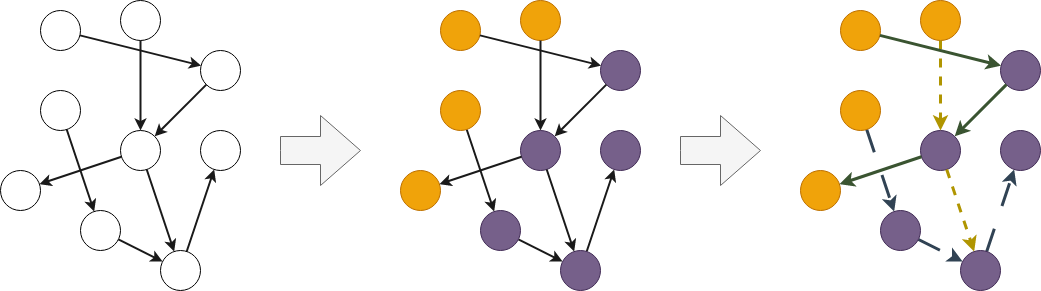

The diagram above was exported from draw.io. Its source (the exported page's mxGraphModel, read from the mxfile embedded in the PNG):
<mxGraphModel dx="1114" dy="566" grid="1" gridSize="10" guides="1" tooltips="1" connect="1" arrows="1" fold="1" page="1" pageScale="1" pageWidth="600" pageHeight="550" math="0" shadow="0">
  <root>
    <mxCell id="0" />
    <object label="common communities cut" id="1MTSob05sqZ0ZRSHBOF0-84">
      <mxCell parent="0" />
    </object>
    <mxCell id="1MTSob05sqZ0ZRSHBOF0-85" value="" style="endArrow=classic;startArrow=none;html=1;rounded=0;startFill=0;strokeWidth=2;fillColor=#dae8fc;strokeColor=#1A1A1A;" edge="1" parent="1MTSob05sqZ0ZRSHBOF0-84" source="1MTSob05sqZ0ZRSHBOF0-88" target="1MTSob05sqZ0ZRSHBOF0-90">
      <mxGeometry width="50" height="50" relative="1" as="geometry">
        <mxPoint x="-10" y="120" as="sourcePoint" />
        <mxPoint x="40" y="70" as="targetPoint" />
      </mxGeometry>
    </mxCell>
    <mxCell id="1MTSob05sqZ0ZRSHBOF0-86" value="" style="endArrow=classic;startArrow=none;html=1;rounded=0;startFill=0;strokeWidth=2;fillColor=#dae8fc;strokeColor=#1A1A1A;" edge="1" parent="1MTSob05sqZ0ZRSHBOF0-84" source="1MTSob05sqZ0ZRSHBOF0-90" target="1MTSob05sqZ0ZRSHBOF0-95">
      <mxGeometry width="50" height="50" relative="1" as="geometry">
        <mxPoint x="-84" y="9" as="sourcePoint" />
        <mxPoint x="-56" y="91" as="targetPoint" />
      </mxGeometry>
    </mxCell>
    <mxCell id="1MTSob05sqZ0ZRSHBOF0-87" value="" style="endArrow=classic;startArrow=none;html=1;rounded=0;startFill=0;strokeWidth=2;fillColor=#dae8fc;strokeColor=#1A1A1A;" edge="1" parent="1MTSob05sqZ0ZRSHBOF0-84" source="1MTSob05sqZ0ZRSHBOF0-95" target="1MTSob05sqZ0ZRSHBOF0-89">
      <mxGeometry width="50" height="50" relative="1" as="geometry">
        <mxPoint x="-74" y="19" as="sourcePoint" />
        <mxPoint x="-46" y="101" as="targetPoint" />
      </mxGeometry>
    </mxCell>
    <mxCell id="1MTSob05sqZ0ZRSHBOF0-88" value="" style="ellipse;whiteSpace=wrap;html=1;aspect=fixed;" vertex="1" parent="1MTSob05sqZ0ZRSHBOF0-84">
      <mxGeometry x="80" y="120" width="40" height="40" as="geometry" />
    </mxCell>
    <mxCell id="1MTSob05sqZ0ZRSHBOF0-89" value="" style="ellipse;whiteSpace=wrap;html=1;aspect=fixed;" vertex="1" parent="1MTSob05sqZ0ZRSHBOF0-84">
      <mxGeometry x="240" y="160" width="40" height="40" as="geometry" />
    </mxCell>
    <mxCell id="1MTSob05sqZ0ZRSHBOF0-90" value="" style="ellipse;whiteSpace=wrap;html=1;aspect=fixed;" vertex="1" parent="1MTSob05sqZ0ZRSHBOF0-84">
      <mxGeometry x="120" y="240" width="40" height="40" as="geometry" />
    </mxCell>
    <mxCell id="1MTSob05sqZ0ZRSHBOF0-91" value="" style="ellipse;whiteSpace=wrap;html=1;aspect=fixed;" vertex="1" parent="1MTSob05sqZ0ZRSHBOF0-84">
      <mxGeometry x="240" y="80" width="40" height="40" as="geometry" />
    </mxCell>
    <mxCell id="1MTSob05sqZ0ZRSHBOF0-92" value="" style="ellipse;whiteSpace=wrap;html=1;aspect=fixed;" vertex="1" parent="1MTSob05sqZ0ZRSHBOF0-84">
      <mxGeometry x="40" y="200" width="40" height="40" as="geometry" />
    </mxCell>
    <mxCell id="1MTSob05sqZ0ZRSHBOF0-93" value="" style="ellipse;whiteSpace=wrap;html=1;aspect=fixed;" vertex="1" parent="1MTSob05sqZ0ZRSHBOF0-84">
      <mxGeometry x="80" y="40" width="40" height="40" as="geometry" />
    </mxCell>
    <mxCell id="1MTSob05sqZ0ZRSHBOF0-94" value="" style="ellipse;whiteSpace=wrap;html=1;aspect=fixed;" vertex="1" parent="1MTSob05sqZ0ZRSHBOF0-84">
      <mxGeometry x="160" y="160" width="40" height="40" as="geometry" />
    </mxCell>
    <mxCell id="1MTSob05sqZ0ZRSHBOF0-95" value="" style="ellipse;whiteSpace=wrap;html=1;aspect=fixed;" vertex="1" parent="1MTSob05sqZ0ZRSHBOF0-84">
      <mxGeometry x="200" y="280" width="40" height="40" as="geometry" />
    </mxCell>
    <mxCell id="1MTSob05sqZ0ZRSHBOF0-96" value="" style="ellipse;whiteSpace=wrap;html=1;aspect=fixed;" vertex="1" parent="1MTSob05sqZ0ZRSHBOF0-84">
      <mxGeometry x="160" y="30" width="40" height="40" as="geometry" />
    </mxCell>
    <mxCell id="1MTSob05sqZ0ZRSHBOF0-97" value="" style="endArrow=classic;startArrow=none;html=1;rounded=0;startFill=0;strokeWidth=2;fillColor=#fff2cc;strokeColor=#1A1A1A;" edge="1" parent="1MTSob05sqZ0ZRSHBOF0-84" source="1MTSob05sqZ0ZRSHBOF0-94" target="1MTSob05sqZ0ZRSHBOF0-95">
      <mxGeometry width="50" height="50" relative="1" as="geometry">
        <mxPoint x="270" y="320" as="sourcePoint" />
        <mxPoint x="320" y="270" as="targetPoint" />
      </mxGeometry>
    </mxCell>
    <mxCell id="1MTSob05sqZ0ZRSHBOF0-98" value="" style="endArrow=classic;startArrow=none;html=1;rounded=0;startFill=0;strokeWidth=2;fillColor=#fff2cc;strokeColor=#1A1A1A;" edge="1" parent="1MTSob05sqZ0ZRSHBOF0-84" source="1MTSob05sqZ0ZRSHBOF0-96" target="1MTSob05sqZ0ZRSHBOF0-94">
      <mxGeometry width="50" height="50" relative="1" as="geometry">
        <mxPoint x="196" y="209" as="sourcePoint" />
        <mxPoint x="224" y="291" as="targetPoint" />
      </mxGeometry>
    </mxCell>
    <mxCell id="1MTSob05sqZ0ZRSHBOF0-99" value="" style="endArrow=classic;startArrow=none;html=1;rounded=0;startFill=0;strokeWidth=2;fillColor=#d5e8d4;strokeColor=#1A1A1A;" edge="1" parent="1MTSob05sqZ0ZRSHBOF0-84" source="1MTSob05sqZ0ZRSHBOF0-93" target="1MTSob05sqZ0ZRSHBOF0-91">
      <mxGeometry width="50" height="50" relative="1" as="geometry">
        <mxPoint x="206" y="219" as="sourcePoint" />
        <mxPoint x="234" y="301" as="targetPoint" />
      </mxGeometry>
    </mxCell>
    <mxCell id="1MTSob05sqZ0ZRSHBOF0-100" value="" style="endArrow=classic;startArrow=none;html=1;rounded=0;startFill=0;strokeWidth=2;fillColor=#d5e8d4;strokeColor=#1A1A1A;" edge="1" parent="1MTSob05sqZ0ZRSHBOF0-84" source="1MTSob05sqZ0ZRSHBOF0-91" target="1MTSob05sqZ0ZRSHBOF0-94">
      <mxGeometry width="50" height="50" relative="1" as="geometry">
        <mxPoint x="129" y="75" as="sourcePoint" />
        <mxPoint x="251" y="105" as="targetPoint" />
      </mxGeometry>
    </mxCell>
    <mxCell id="1MTSob05sqZ0ZRSHBOF0-101" value="" style="endArrow=classic;startArrow=none;html=1;rounded=0;startFill=0;strokeWidth=2;fillColor=#d5e8d4;strokeColor=#1A1A1A;" edge="1" parent="1MTSob05sqZ0ZRSHBOF0-84" source="1MTSob05sqZ0ZRSHBOF0-94" target="1MTSob05sqZ0ZRSHBOF0-92">
      <mxGeometry width="50" height="50" relative="1" as="geometry">
        <mxPoint x="139" y="85" as="sourcePoint" />
        <mxPoint x="261" y="115" as="targetPoint" />
      </mxGeometry>
    </mxCell>
    <mxCell id="1MTSob05sqZ0ZRSHBOF0-102" value="" style="endArrow=classic;startArrow=none;html=1;rounded=0;startFill=0;strokeWidth=2;fillColor=#dae8fc;strokeColor=#1A1A1A;" edge="1" parent="1MTSob05sqZ0ZRSHBOF0-84" source="1MTSob05sqZ0ZRSHBOF0-105" target="1MTSob05sqZ0ZRSHBOF0-107">
      <mxGeometry width="50" height="50" relative="1" as="geometry">
        <mxPoint x="390" y="120" as="sourcePoint" />
        <mxPoint x="440" y="70" as="targetPoint" />
      </mxGeometry>
    </mxCell>
    <mxCell id="1MTSob05sqZ0ZRSHBOF0-103" value="" style="endArrow=classic;startArrow=none;html=1;rounded=0;startFill=0;strokeWidth=2;fillColor=#dae8fc;strokeColor=#1A1A1A;" edge="1" parent="1MTSob05sqZ0ZRSHBOF0-84" source="1MTSob05sqZ0ZRSHBOF0-107" target="1MTSob05sqZ0ZRSHBOF0-112">
      <mxGeometry width="50" height="50" relative="1" as="geometry">
        <mxPoint x="316" y="9" as="sourcePoint" />
        <mxPoint x="344" y="91" as="targetPoint" />
      </mxGeometry>
    </mxCell>
    <mxCell id="1MTSob05sqZ0ZRSHBOF0-104" value="" style="endArrow=classic;startArrow=none;html=1;rounded=0;startFill=0;strokeWidth=2;fillColor=#dae8fc;strokeColor=#1A1A1A;" edge="1" parent="1MTSob05sqZ0ZRSHBOF0-84" source="1MTSob05sqZ0ZRSHBOF0-112" target="1MTSob05sqZ0ZRSHBOF0-106">
      <mxGeometry width="50" height="50" relative="1" as="geometry">
        <mxPoint x="326" y="19" as="sourcePoint" />
        <mxPoint x="354" y="101" as="targetPoint" />
      </mxGeometry>
    </mxCell>
    <mxCell id="1MTSob05sqZ0ZRSHBOF0-105" value="" style="ellipse;whiteSpace=wrap;html=1;aspect=fixed;fillColor=#f0a30a;strokeColor=#BD7000;fontColor=#000000;" vertex="1" parent="1MTSob05sqZ0ZRSHBOF0-84">
      <mxGeometry x="480" y="120" width="40" height="40" as="geometry" />
    </mxCell>
    <mxCell id="1MTSob05sqZ0ZRSHBOF0-106" value="" style="ellipse;whiteSpace=wrap;html=1;aspect=fixed;fillColor=#76608a;strokeColor=#432D57;fontColor=#ffffff;" vertex="1" parent="1MTSob05sqZ0ZRSHBOF0-84">
      <mxGeometry x="640" y="160" width="40" height="40" as="geometry" />
    </mxCell>
    <mxCell id="1MTSob05sqZ0ZRSHBOF0-107" value="" style="ellipse;whiteSpace=wrap;html=1;aspect=fixed;fillColor=#76608a;strokeColor=#432D57;fontColor=#ffffff;" vertex="1" parent="1MTSob05sqZ0ZRSHBOF0-84">
      <mxGeometry x="520" y="240" width="40" height="40" as="geometry" />
    </mxCell>
    <mxCell id="1MTSob05sqZ0ZRSHBOF0-108" value="" style="ellipse;whiteSpace=wrap;html=1;aspect=fixed;fillColor=#76608a;strokeColor=#432D57;fontColor=#ffffff;" vertex="1" parent="1MTSob05sqZ0ZRSHBOF0-84">
      <mxGeometry x="640" y="80" width="40" height="40" as="geometry" />
    </mxCell>
    <mxCell id="1MTSob05sqZ0ZRSHBOF0-109" value="" style="ellipse;whiteSpace=wrap;html=1;aspect=fixed;fillColor=#f0a30a;strokeColor=#BD7000;fontColor=#000000;" vertex="1" parent="1MTSob05sqZ0ZRSHBOF0-84">
      <mxGeometry x="440" y="200" width="40" height="40" as="geometry" />
    </mxCell>
    <mxCell id="1MTSob05sqZ0ZRSHBOF0-110" value="" style="ellipse;whiteSpace=wrap;html=1;aspect=fixed;fillColor=#f0a30a;strokeColor=#BD7000;fontColor=#000000;" vertex="1" parent="1MTSob05sqZ0ZRSHBOF0-84">
      <mxGeometry x="480" y="40" width="40" height="40" as="geometry" />
    </mxCell>
    <mxCell id="1MTSob05sqZ0ZRSHBOF0-111" value="" style="ellipse;whiteSpace=wrap;html=1;aspect=fixed;fillColor=#76608a;strokeColor=#432D57;fontColor=#ffffff;" vertex="1" parent="1MTSob05sqZ0ZRSHBOF0-84">
      <mxGeometry x="560" y="160" width="40" height="40" as="geometry" />
    </mxCell>
    <mxCell id="1MTSob05sqZ0ZRSHBOF0-112" value="" style="ellipse;whiteSpace=wrap;html=1;aspect=fixed;fillColor=#76608a;strokeColor=#432D57;fontColor=#ffffff;" vertex="1" parent="1MTSob05sqZ0ZRSHBOF0-84">
      <mxGeometry x="600" y="280" width="40" height="40" as="geometry" />
    </mxCell>
    <mxCell id="1MTSob05sqZ0ZRSHBOF0-113" value="" style="ellipse;whiteSpace=wrap;html=1;aspect=fixed;fillColor=#f0a30a;strokeColor=#BD7000;fontColor=#000000;" vertex="1" parent="1MTSob05sqZ0ZRSHBOF0-84">
      <mxGeometry x="560" y="30" width="40" height="40" as="geometry" />
    </mxCell>
    <mxCell id="1MTSob05sqZ0ZRSHBOF0-114" value="" style="endArrow=classic;startArrow=none;html=1;rounded=0;startFill=0;strokeWidth=2;fillColor=#fff2cc;strokeColor=#1A1A1A;" edge="1" parent="1MTSob05sqZ0ZRSHBOF0-84" source="1MTSob05sqZ0ZRSHBOF0-111" target="1MTSob05sqZ0ZRSHBOF0-112">
      <mxGeometry width="50" height="50" relative="1" as="geometry">
        <mxPoint x="670" y="320" as="sourcePoint" />
        <mxPoint x="720" y="270" as="targetPoint" />
      </mxGeometry>
    </mxCell>
    <mxCell id="1MTSob05sqZ0ZRSHBOF0-115" value="" style="endArrow=classic;startArrow=none;html=1;rounded=0;startFill=0;strokeWidth=2;fillColor=#fff2cc;strokeColor=#1A1A1A;" edge="1" parent="1MTSob05sqZ0ZRSHBOF0-84" source="1MTSob05sqZ0ZRSHBOF0-113" target="1MTSob05sqZ0ZRSHBOF0-111">
      <mxGeometry width="50" height="50" relative="1" as="geometry">
        <mxPoint x="596" y="209" as="sourcePoint" />
        <mxPoint x="624" y="291" as="targetPoint" />
      </mxGeometry>
    </mxCell>
    <mxCell id="1MTSob05sqZ0ZRSHBOF0-116" value="" style="endArrow=classic;startArrow=none;html=1;rounded=0;startFill=0;strokeWidth=2;fillColor=#d5e8d4;strokeColor=#1A1A1A;" edge="1" parent="1MTSob05sqZ0ZRSHBOF0-84" source="1MTSob05sqZ0ZRSHBOF0-110" target="1MTSob05sqZ0ZRSHBOF0-108">
      <mxGeometry width="50" height="50" relative="1" as="geometry">
        <mxPoint x="606" y="219" as="sourcePoint" />
        <mxPoint x="634" y="301" as="targetPoint" />
      </mxGeometry>
    </mxCell>
    <mxCell id="1MTSob05sqZ0ZRSHBOF0-117" value="" style="endArrow=classic;startArrow=none;html=1;rounded=0;startFill=0;strokeWidth=2;fillColor=#d5e8d4;strokeColor=#1A1A1A;" edge="1" parent="1MTSob05sqZ0ZRSHBOF0-84" source="1MTSob05sqZ0ZRSHBOF0-108" target="1MTSob05sqZ0ZRSHBOF0-111">
      <mxGeometry width="50" height="50" relative="1" as="geometry">
        <mxPoint x="529" y="75" as="sourcePoint" />
        <mxPoint x="651" y="105" as="targetPoint" />
      </mxGeometry>
    </mxCell>
    <mxCell id="1MTSob05sqZ0ZRSHBOF0-118" value="" style="endArrow=classic;startArrow=none;html=1;rounded=0;startFill=0;strokeWidth=2;fillColor=#d5e8d4;strokeColor=#1A1A1A;" edge="1" parent="1MTSob05sqZ0ZRSHBOF0-84" source="1MTSob05sqZ0ZRSHBOF0-111" target="1MTSob05sqZ0ZRSHBOF0-109">
      <mxGeometry width="50" height="50" relative="1" as="geometry">
        <mxPoint x="539" y="85" as="sourcePoint" />
        <mxPoint x="661" y="115" as="targetPoint" />
      </mxGeometry>
    </mxCell>
    <mxCell id="1MTSob05sqZ0ZRSHBOF0-119" value="" style="html=1;shadow=0;dashed=0;align=center;verticalAlign=middle;shape=mxgraph.arrows2.arrow;dy=0.6;dx=40;notch=0;fillColor=#f5f5f5;fontColor=#333333;strokeColor=#666666;" vertex="1" parent="1MTSob05sqZ0ZRSHBOF0-84">
      <mxGeometry x="320" y="145" width="80" height="70" as="geometry" />
    </mxCell>
    <mxCell id="1MTSob05sqZ0ZRSHBOF0-120" value="" style="endArrow=classic;startArrow=none;html=1;rounded=0;startFill=0;strokeWidth=3;fillColor=#647687;strokeColor=#314354;dashed=1;dashPattern=8 8;" edge="1" parent="1MTSob05sqZ0ZRSHBOF0-84" source="1MTSob05sqZ0ZRSHBOF0-123" target="1MTSob05sqZ0ZRSHBOF0-125">
      <mxGeometry width="50" height="50" relative="1" as="geometry">
        <mxPoint x="790" y="120" as="sourcePoint" />
        <mxPoint x="840" y="70" as="targetPoint" />
      </mxGeometry>
    </mxCell>
    <mxCell id="1MTSob05sqZ0ZRSHBOF0-121" value="" style="endArrow=classic;startArrow=none;html=1;rounded=0;startFill=0;strokeWidth=3;fillColor=#647687;strokeColor=#314354;dashed=1;dashPattern=8 8;" edge="1" parent="1MTSob05sqZ0ZRSHBOF0-84" source="1MTSob05sqZ0ZRSHBOF0-125" target="1MTSob05sqZ0ZRSHBOF0-130">
      <mxGeometry width="50" height="50" relative="1" as="geometry">
        <mxPoint x="716" y="9" as="sourcePoint" />
        <mxPoint x="744" y="91" as="targetPoint" />
      </mxGeometry>
    </mxCell>
    <mxCell id="1MTSob05sqZ0ZRSHBOF0-122" value="" style="endArrow=classic;startArrow=none;html=1;rounded=0;startFill=0;strokeWidth=3;fillColor=#647687;strokeColor=#314354;dashed=1;dashPattern=8 8;" edge="1" parent="1MTSob05sqZ0ZRSHBOF0-84" source="1MTSob05sqZ0ZRSHBOF0-130" target="1MTSob05sqZ0ZRSHBOF0-124">
      <mxGeometry width="50" height="50" relative="1" as="geometry">
        <mxPoint x="726" y="19" as="sourcePoint" />
        <mxPoint x="754" y="101" as="targetPoint" />
      </mxGeometry>
    </mxCell>
    <mxCell id="1MTSob05sqZ0ZRSHBOF0-123" value="" style="ellipse;whiteSpace=wrap;html=1;aspect=fixed;fillColor=#f0a30a;strokeColor=#BD7000;fontColor=#000000;" vertex="1" parent="1MTSob05sqZ0ZRSHBOF0-84">
      <mxGeometry x="880" y="120" width="40" height="40" as="geometry" />
    </mxCell>
    <mxCell id="1MTSob05sqZ0ZRSHBOF0-124" value="" style="ellipse;whiteSpace=wrap;html=1;aspect=fixed;fillColor=#76608a;strokeColor=#432D57;fontColor=#ffffff;" vertex="1" parent="1MTSob05sqZ0ZRSHBOF0-84">
      <mxGeometry x="1040" y="160" width="40" height="40" as="geometry" />
    </mxCell>
    <mxCell id="1MTSob05sqZ0ZRSHBOF0-125" value="" style="ellipse;whiteSpace=wrap;html=1;aspect=fixed;fillColor=#76608a;strokeColor=#432D57;fontColor=#ffffff;" vertex="1" parent="1MTSob05sqZ0ZRSHBOF0-84">
      <mxGeometry x="920" y="240" width="40" height="40" as="geometry" />
    </mxCell>
    <mxCell id="1MTSob05sqZ0ZRSHBOF0-126" value="" style="ellipse;whiteSpace=wrap;html=1;aspect=fixed;fillColor=#76608a;strokeColor=#432D57;fontColor=#ffffff;" vertex="1" parent="1MTSob05sqZ0ZRSHBOF0-84">
      <mxGeometry x="1040" y="80" width="40" height="40" as="geometry" />
    </mxCell>
    <mxCell id="1MTSob05sqZ0ZRSHBOF0-127" value="" style="ellipse;whiteSpace=wrap;html=1;aspect=fixed;fillColor=#f0a30a;strokeColor=#BD7000;fontColor=#000000;" vertex="1" parent="1MTSob05sqZ0ZRSHBOF0-84">
      <mxGeometry x="840" y="200" width="40" height="40" as="geometry" />
    </mxCell>
    <mxCell id="1MTSob05sqZ0ZRSHBOF0-128" value="" style="ellipse;whiteSpace=wrap;html=1;aspect=fixed;fillColor=#f0a30a;strokeColor=#BD7000;fontColor=#000000;" vertex="1" parent="1MTSob05sqZ0ZRSHBOF0-84">
      <mxGeometry x="880" y="40" width="40" height="40" as="geometry" />
    </mxCell>
    <mxCell id="1MTSob05sqZ0ZRSHBOF0-129" value="" style="ellipse;whiteSpace=wrap;html=1;aspect=fixed;fillColor=#76608a;strokeColor=#432D57;fontColor=#ffffff;" vertex="1" parent="1MTSob05sqZ0ZRSHBOF0-84">
      <mxGeometry x="960" y="160" width="40" height="40" as="geometry" />
    </mxCell>
    <mxCell id="1MTSob05sqZ0ZRSHBOF0-130" value="" style="ellipse;whiteSpace=wrap;html=1;aspect=fixed;fillColor=#76608a;strokeColor=#432D57;fontColor=#ffffff;" vertex="1" parent="1MTSob05sqZ0ZRSHBOF0-84">
      <mxGeometry x="1000" y="280" width="40" height="40" as="geometry" />
    </mxCell>
    <mxCell id="1MTSob05sqZ0ZRSHBOF0-131" value="" style="ellipse;whiteSpace=wrap;html=1;aspect=fixed;fillColor=#f0a30a;strokeColor=#BD7000;fontColor=#000000;" vertex="1" parent="1MTSob05sqZ0ZRSHBOF0-84">
      <mxGeometry x="960" y="30" width="40" height="40" as="geometry" />
    </mxCell>
    <mxCell id="1MTSob05sqZ0ZRSHBOF0-132" value="" style="endArrow=classic;startArrow=none;html=1;rounded=0;startFill=0;strokeWidth=3;fillColor=#e3c800;strokeColor=#B09500;dashed=1;" edge="1" parent="1MTSob05sqZ0ZRSHBOF0-84" source="1MTSob05sqZ0ZRSHBOF0-129" target="1MTSob05sqZ0ZRSHBOF0-130">
      <mxGeometry width="50" height="50" relative="1" as="geometry">
        <mxPoint x="1070" y="320" as="sourcePoint" />
        <mxPoint x="1120" y="270" as="targetPoint" />
      </mxGeometry>
    </mxCell>
    <mxCell id="1MTSob05sqZ0ZRSHBOF0-133" value="" style="endArrow=classic;startArrow=none;html=1;rounded=0;startFill=0;strokeWidth=3;fillColor=#e3c800;strokeColor=#B09500;dashed=1;" edge="1" parent="1MTSob05sqZ0ZRSHBOF0-84" source="1MTSob05sqZ0ZRSHBOF0-131" target="1MTSob05sqZ0ZRSHBOF0-129">
      <mxGeometry width="50" height="50" relative="1" as="geometry">
        <mxPoint x="996" y="209" as="sourcePoint" />
        <mxPoint x="1024" y="291" as="targetPoint" />
      </mxGeometry>
    </mxCell>
    <mxCell id="1MTSob05sqZ0ZRSHBOF0-134" value="" style="endArrow=classic;startArrow=none;html=1;rounded=0;startFill=0;strokeWidth=3;fillColor=#6d8764;strokeColor=#3A5431;" edge="1" parent="1MTSob05sqZ0ZRSHBOF0-84" source="1MTSob05sqZ0ZRSHBOF0-128" target="1MTSob05sqZ0ZRSHBOF0-126">
      <mxGeometry width="50" height="50" relative="1" as="geometry">
        <mxPoint x="1006" y="219" as="sourcePoint" />
        <mxPoint x="1034" y="301" as="targetPoint" />
      </mxGeometry>
    </mxCell>
    <mxCell id="1MTSob05sqZ0ZRSHBOF0-135" value="" style="endArrow=classic;startArrow=none;html=1;rounded=0;startFill=0;strokeWidth=3;fillColor=#6d8764;strokeColor=#3A5431;" edge="1" parent="1MTSob05sqZ0ZRSHBOF0-84" source="1MTSob05sqZ0ZRSHBOF0-126" target="1MTSob05sqZ0ZRSHBOF0-129">
      <mxGeometry width="50" height="50" relative="1" as="geometry">
        <mxPoint x="929" y="75" as="sourcePoint" />
        <mxPoint x="1051" y="105" as="targetPoint" />
      </mxGeometry>
    </mxCell>
    <mxCell id="1MTSob05sqZ0ZRSHBOF0-136" value="" style="endArrow=classic;startArrow=none;html=1;rounded=0;startFill=0;strokeWidth=3;fillColor=#6d8764;strokeColor=#3A5431;" edge="1" parent="1MTSob05sqZ0ZRSHBOF0-84" source="1MTSob05sqZ0ZRSHBOF0-129" target="1MTSob05sqZ0ZRSHBOF0-127">
      <mxGeometry width="50" height="50" relative="1" as="geometry">
        <mxPoint x="939" y="85" as="sourcePoint" />
        <mxPoint x="1061" y="115" as="targetPoint" />
      </mxGeometry>
    </mxCell>
    <mxCell id="1MTSob05sqZ0ZRSHBOF0-137" value="" style="html=1;shadow=0;dashed=0;align=center;verticalAlign=middle;shape=mxgraph.arrows2.arrow;dy=0.6;dx=40;notch=0;fillColor=#f5f5f5;fontColor=#333333;strokeColor=#666666;" vertex="1" parent="1MTSob05sqZ0ZRSHBOF0-84">
      <mxGeometry x="720" y="145" width="80" height="70" as="geometry" />
    </mxCell>
  </root>
</mxGraphModel>